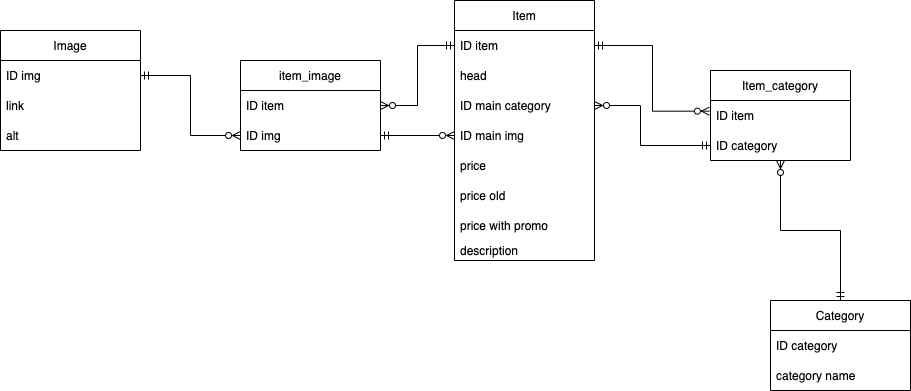

The diagram above was exported from draw.io. Its source (the exported page's mxGraphModel, read from the mxfile embedded in the PNG):
<mxGraphModel dx="1575" dy="512" grid="1" gridSize="10" guides="1" tooltips="1" connect="1" arrows="1" fold="1" page="1" pageScale="1" pageWidth="827" pageHeight="1169" math="0" shadow="0">
  <root>
    <mxCell id="0" />
    <mxCell id="1" parent="0" />
    <mxCell id="RkCTdMLVWyrbH8v5MSIN-2" value="Image" style="swimlane;fontStyle=0;childLayout=stackLayout;horizontal=1;startSize=30;horizontalStack=0;resizeParent=1;resizeParentMax=0;resizeLast=0;collapsible=1;marginBottom=0;" parent="1" vertex="1">
      <mxGeometry x="-110" y="130" width="140" height="120" as="geometry" />
    </mxCell>
    <mxCell id="RkCTdMLVWyrbH8v5MSIN-3" value="ID img " style="text;strokeColor=none;fillColor=none;align=left;verticalAlign=middle;spacingLeft=4;spacingRight=4;overflow=hidden;points=[[0,0.5],[1,0.5]];portConstraint=eastwest;rotatable=0;" parent="RkCTdMLVWyrbH8v5MSIN-2" vertex="1">
      <mxGeometry y="30" width="140" height="30" as="geometry" />
    </mxCell>
    <mxCell id="bNDdttCo0XumSalsQN6C-8" value="link" style="text;strokeColor=none;fillColor=none;align=left;verticalAlign=middle;spacingLeft=4;spacingRight=4;overflow=hidden;points=[[0,0.5],[1,0.5]];portConstraint=eastwest;rotatable=0;" vertex="1" parent="RkCTdMLVWyrbH8v5MSIN-2">
      <mxGeometry y="60" width="140" height="30" as="geometry" />
    </mxCell>
    <mxCell id="RkCTdMLVWyrbH8v5MSIN-4" value="alt" style="text;strokeColor=none;fillColor=none;align=left;verticalAlign=middle;spacingLeft=4;spacingRight=4;overflow=hidden;points=[[0,0.5],[1,0.5]];portConstraint=eastwest;rotatable=0;" parent="RkCTdMLVWyrbH8v5MSIN-2" vertex="1">
      <mxGeometry y="90" width="140" height="30" as="geometry" />
    </mxCell>
    <mxCell id="RkCTdMLVWyrbH8v5MSIN-6" value="item_image" style="swimlane;fontStyle=0;childLayout=stackLayout;horizontal=1;startSize=30;horizontalStack=0;resizeParent=1;resizeParentMax=0;resizeLast=0;collapsible=1;marginBottom=0;" parent="1" vertex="1">
      <mxGeometry x="130" y="160" width="140" height="90" as="geometry" />
    </mxCell>
    <mxCell id="RkCTdMLVWyrbH8v5MSIN-8" value="ID item" style="text;strokeColor=none;fillColor=none;align=left;verticalAlign=middle;spacingLeft=4;spacingRight=4;overflow=hidden;points=[[0,0.5],[1,0.5]];portConstraint=eastwest;rotatable=0;" parent="RkCTdMLVWyrbH8v5MSIN-6" vertex="1">
      <mxGeometry y="30" width="140" height="30" as="geometry" />
    </mxCell>
    <mxCell id="RkCTdMLVWyrbH8v5MSIN-7" value="ID img" style="text;strokeColor=none;fillColor=none;align=left;verticalAlign=middle;spacingLeft=4;spacingRight=4;overflow=hidden;points=[[0,0.5],[1,0.5]];portConstraint=eastwest;rotatable=0;" parent="RkCTdMLVWyrbH8v5MSIN-6" vertex="1">
      <mxGeometry y="60" width="140" height="30" as="geometry" />
    </mxCell>
    <mxCell id="bNDdttCo0XumSalsQN6C-25" value="" style="edgeStyle=orthogonalEdgeStyle;rounded=0;orthogonalLoop=1;jettySize=auto;html=1;startArrow=ERmandOne;startFill=0;endArrow=ERzeroToMany;endFill=0;" edge="1" parent="1" source="RkCTdMLVWyrbH8v5MSIN-10" target="bNDdttCo0XumSalsQN6C-21">
      <mxGeometry relative="1" as="geometry" />
    </mxCell>
    <mxCell id="RkCTdMLVWyrbH8v5MSIN-10" value="Category" style="swimlane;fontStyle=0;childLayout=stackLayout;horizontal=1;startSize=30;horizontalStack=0;resizeParent=1;resizeParentMax=0;resizeLast=0;collapsible=1;marginBottom=0;" parent="1" vertex="1">
      <mxGeometry x="660" y="400" width="140" height="90" as="geometry" />
    </mxCell>
    <mxCell id="RkCTdMLVWyrbH8v5MSIN-11" value="ID category" style="text;strokeColor=none;fillColor=none;align=left;verticalAlign=middle;spacingLeft=4;spacingRight=4;overflow=hidden;points=[[0,0.5],[1,0.5]];portConstraint=eastwest;rotatable=0;" parent="RkCTdMLVWyrbH8v5MSIN-10" vertex="1">
      <mxGeometry y="30" width="140" height="30" as="geometry" />
    </mxCell>
    <mxCell id="RkCTdMLVWyrbH8v5MSIN-12" value="category name" style="text;strokeColor=none;fillColor=none;align=left;verticalAlign=middle;spacingLeft=4;spacingRight=4;overflow=hidden;points=[[0,0.5],[1,0.5]];portConstraint=eastwest;rotatable=0;" parent="RkCTdMLVWyrbH8v5MSIN-10" vertex="1">
      <mxGeometry y="60" width="140" height="30" as="geometry" />
    </mxCell>
    <mxCell id="RkCTdMLVWyrbH8v5MSIN-14" value="Item" style="swimlane;fontStyle=0;childLayout=stackLayout;horizontal=1;startSize=30;horizontalStack=0;resizeParent=1;resizeParentMax=0;resizeLast=0;collapsible=1;marginBottom=0;" parent="1" vertex="1">
      <mxGeometry x="344" y="100" width="140" height="260" as="geometry" />
    </mxCell>
    <mxCell id="bNDdttCo0XumSalsQN6C-13" value="ID item" style="text;strokeColor=none;fillColor=none;align=left;verticalAlign=middle;spacingLeft=4;spacingRight=4;overflow=hidden;points=[[0,0.5],[1,0.5]];portConstraint=eastwest;rotatable=0;" vertex="1" parent="RkCTdMLVWyrbH8v5MSIN-14">
      <mxGeometry y="30" width="140" height="30" as="geometry" />
    </mxCell>
    <mxCell id="RkCTdMLVWyrbH8v5MSIN-16" value="head" style="text;strokeColor=none;fillColor=none;align=left;verticalAlign=middle;spacingLeft=4;spacingRight=4;overflow=hidden;points=[[0,0.5],[1,0.5]];portConstraint=eastwest;rotatable=0;" parent="RkCTdMLVWyrbH8v5MSIN-14" vertex="1">
      <mxGeometry y="60" width="140" height="30" as="geometry" />
    </mxCell>
    <mxCell id="bNDdttCo0XumSalsQN6C-40" value="ID main category" style="text;strokeColor=none;fillColor=none;align=left;verticalAlign=middle;spacingLeft=4;spacingRight=4;overflow=hidden;points=[[0,0.5],[1,0.5]];portConstraint=eastwest;rotatable=0;" vertex="1" parent="RkCTdMLVWyrbH8v5MSIN-14">
      <mxGeometry y="90" width="140" height="30" as="geometry" />
    </mxCell>
    <mxCell id="bNDdttCo0XumSalsQN6C-35" value="ID main img" style="text;strokeColor=none;fillColor=none;align=left;verticalAlign=middle;spacingLeft=4;spacingRight=4;overflow=hidden;points=[[0,0.5],[1,0.5]];portConstraint=eastwest;rotatable=0;" vertex="1" parent="RkCTdMLVWyrbH8v5MSIN-14">
      <mxGeometry y="120" width="140" height="30" as="geometry" />
    </mxCell>
    <mxCell id="bNDdttCo0XumSalsQN6C-5" value="price" style="text;strokeColor=none;fillColor=none;align=left;verticalAlign=middle;spacingLeft=4;spacingRight=4;overflow=hidden;points=[[0,0.5],[1,0.5]];portConstraint=eastwest;rotatable=0;" vertex="1" parent="RkCTdMLVWyrbH8v5MSIN-14">
      <mxGeometry y="150" width="140" height="30" as="geometry" />
    </mxCell>
    <mxCell id="bNDdttCo0XumSalsQN6C-6" value="price old" style="text;strokeColor=none;fillColor=none;align=left;verticalAlign=middle;spacingLeft=4;spacingRight=4;overflow=hidden;points=[[0,0.5],[1,0.5]];portConstraint=eastwest;rotatable=0;" vertex="1" parent="RkCTdMLVWyrbH8v5MSIN-14">
      <mxGeometry y="180" width="140" height="30" as="geometry" />
    </mxCell>
    <mxCell id="bNDdttCo0XumSalsQN6C-7" value="price with promo" style="text;strokeColor=none;fillColor=none;align=left;verticalAlign=middle;spacingLeft=4;spacingRight=4;overflow=hidden;points=[[0,0.5],[1,0.5]];portConstraint=eastwest;rotatable=0;" vertex="1" parent="RkCTdMLVWyrbH8v5MSIN-14">
      <mxGeometry y="210" width="140" height="30" as="geometry" />
    </mxCell>
    <mxCell id="RkCTdMLVWyrbH8v5MSIN-17" value="description" style="text;strokeColor=none;fillColor=none;align=left;verticalAlign=middle;spacingLeft=4;spacingRight=4;overflow=hidden;points=[[0,0.5],[1,0.5]];portConstraint=eastwest;rotatable=0;" parent="RkCTdMLVWyrbH8v5MSIN-14" vertex="1">
      <mxGeometry y="240" width="140" height="20" as="geometry" />
    </mxCell>
    <mxCell id="bNDdttCo0XumSalsQN6C-9" value="" style="edgeStyle=orthogonalEdgeStyle;rounded=0;orthogonalLoop=1;jettySize=auto;html=1;entryX=0;entryY=0.5;entryDx=0;entryDy=0;endArrow=ERzeroToMany;endFill=0;startArrow=ERmandOne;startFill=0;" edge="1" parent="1" source="RkCTdMLVWyrbH8v5MSIN-3" target="RkCTdMLVWyrbH8v5MSIN-7">
      <mxGeometry relative="1" as="geometry" />
    </mxCell>
    <mxCell id="bNDdttCo0XumSalsQN6C-18" style="edgeStyle=orthogonalEdgeStyle;rounded=0;orthogonalLoop=1;jettySize=auto;html=1;startArrow=ERzeroToMany;startFill=0;endArrow=ERmandOne;endFill=0;entryX=1;entryY=0.5;entryDx=0;entryDy=0;exitX=-0.008;exitY=0.355;exitDx=0;exitDy=0;exitPerimeter=0;" edge="1" parent="1" source="bNDdttCo0XumSalsQN6C-22" target="bNDdttCo0XumSalsQN6C-13">
      <mxGeometry relative="1" as="geometry">
        <mxPoint x="550" y="240" as="targetPoint" />
        <mxPoint x="600" y="275" as="sourcePoint" />
      </mxGeometry>
    </mxCell>
    <mxCell id="bNDdttCo0XumSalsQN6C-19" style="edgeStyle=orthogonalEdgeStyle;rounded=0;orthogonalLoop=1;jettySize=auto;html=1;exitX=0;exitY=0.5;exitDx=0;exitDy=0;entryX=1;entryY=0.5;entryDx=0;entryDy=0;startArrow=ERmandOne;startFill=0;endArrow=ERzeroToMany;endFill=0;" edge="1" parent="1" source="bNDdttCo0XumSalsQN6C-13" target="RkCTdMLVWyrbH8v5MSIN-8">
      <mxGeometry relative="1" as="geometry" />
    </mxCell>
    <mxCell id="bNDdttCo0XumSalsQN6C-21" value="Item_category" style="swimlane;fontStyle=0;childLayout=stackLayout;horizontal=1;startSize=30;horizontalStack=0;resizeParent=1;resizeParentMax=0;resizeLast=0;collapsible=1;marginBottom=0;" vertex="1" parent="1">
      <mxGeometry x="600" y="170" width="140" height="90" as="geometry" />
    </mxCell>
    <mxCell id="bNDdttCo0XumSalsQN6C-22" value="ID item" style="text;strokeColor=none;fillColor=none;align=left;verticalAlign=middle;spacingLeft=4;spacingRight=4;overflow=hidden;points=[[0,0.5],[1,0.5]];portConstraint=eastwest;rotatable=0;" vertex="1" parent="bNDdttCo0XumSalsQN6C-21">
      <mxGeometry y="30" width="140" height="30" as="geometry" />
    </mxCell>
    <mxCell id="bNDdttCo0XumSalsQN6C-27" value="ID category" style="text;strokeColor=none;fillColor=none;align=left;verticalAlign=middle;spacingLeft=4;spacingRight=4;overflow=hidden;points=[[0,0.5],[1,0.5]];portConstraint=eastwest;rotatable=0;" vertex="1" parent="bNDdttCo0XumSalsQN6C-21">
      <mxGeometry y="60" width="140" height="30" as="geometry" />
    </mxCell>
    <mxCell id="bNDdttCo0XumSalsQN6C-42" style="edgeStyle=orthogonalEdgeStyle;rounded=0;orthogonalLoop=1;jettySize=auto;html=1;entryX=1;entryY=0.5;entryDx=0;entryDy=0;startArrow=ERzeroToMany;startFill=0;endArrow=ERmandOne;endFill=0;" edge="1" parent="1" source="bNDdttCo0XumSalsQN6C-35" target="RkCTdMLVWyrbH8v5MSIN-7">
      <mxGeometry relative="1" as="geometry" />
    </mxCell>
    <mxCell id="bNDdttCo0XumSalsQN6C-43" style="edgeStyle=orthogonalEdgeStyle;rounded=0;orthogonalLoop=1;jettySize=auto;html=1;entryX=0;entryY=0.5;entryDx=0;entryDy=0;startArrow=ERzeroToMany;startFill=0;endArrow=ERmandOne;endFill=0;" edge="1" parent="1" source="bNDdttCo0XumSalsQN6C-40" target="bNDdttCo0XumSalsQN6C-27">
      <mxGeometry relative="1" as="geometry">
        <Array as="points">
          <mxPoint x="530" y="205" />
          <mxPoint x="530" y="245" />
        </Array>
      </mxGeometry>
    </mxCell>
  </root>
</mxGraphModel>